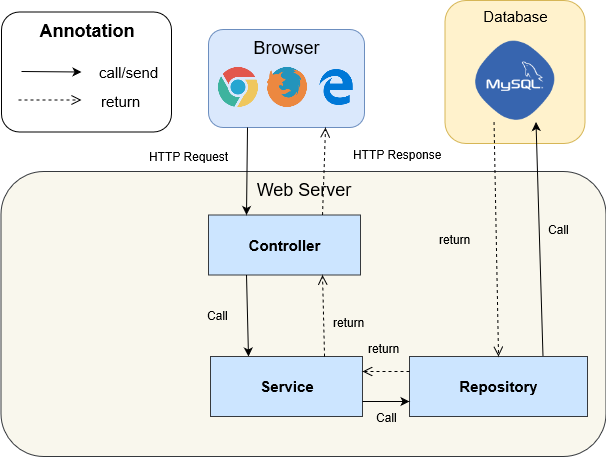

The diagram above was exported from draw.io. Its source (the exported page's mxGraphModel, read from the mxfile embedded in the PNG):
<mxGraphModel grid="1" shadow="0" math="0" pageHeight="1169" pageWidth="827" pageScale="1" page="1" fold="1" arrows="1" connect="1" tooltips="1" guides="1" gridSize="10" dy="618" dx="970">
  <root>
    <mxCell id="0" />
    <mxCell id="1" parent="0" />
    <mxCell id="Ot9-LPxX4zNdrnP1KKRV-4" value="Database" parent="1" vertex="1" style="rounded=1;whiteSpace=wrap;html=1;fontSize=15;fillColor=#fff2cc;strokeColor=#d6b656;verticalAlign=top;">
      <mxGeometry as="geometry" x="686.5" y="674" width="140" height="143" />
    </mxCell>
    <mxCell id="Ot9-LPxX4zNdrnP1KKRV-7" value="" parent="1" vertex="1" style="shape=image;html=1;verticalAlign=top;verticalLabelPosition=bottom;labelBackgroundColor=#ffffff;imageAspect=0;aspect=fixed;image=https://cdn4.iconfinder.com/data/icons/logos-3/426/mysql-128.png">
      <mxGeometry as="geometry" x="714.5" y="711.5" width="84" height="84" />
    </mxCell>
    <mxCell id="Ot9-LPxX4zNdrnP1KKRV-16" value="Browser" parent="1" vertex="1" style="rounded=1;whiteSpace=wrap;html=1;fillColor=#dae8fc;strokeColor=#6c8ebf;verticalAlign=top;fontSize=18;">
      <mxGeometry as="geometry" x="450" y="703" width="156" height="98" />
    </mxCell>
    <mxCell id="Ot9-LPxX4zNdrnP1KKRV-17" value="" parent="1" vertex="1" style="shape=image;html=1;verticalAlign=top;verticalLabelPosition=bottom;labelBackgroundColor=#ffffff;imageAspect=0;aspect=fixed;image=https://cdn1.iconfinder.com/data/icons/smallicons-logotypes/32/chrome-128.png;fontSize=12;">
      <mxGeometry as="geometry" x="459.5" y="740.5" width="40" height="40" />
    </mxCell>
    <mxCell id="Ot9-LPxX4zNdrnP1KKRV-18" value="" parent="1" vertex="1" style="shape=image;html=1;verticalAlign=top;verticalLabelPosition=bottom;labelBackgroundColor=#ffffff;imageAspect=0;aspect=fixed;image=https://cdn1.iconfinder.com/data/icons/smallicons-logotypes/32/firefox-128.png;fontSize=12;">
      <mxGeometry as="geometry" x="508.5" y="740.5" width="40" height="40" />
    </mxCell>
    <mxCell id="Ot9-LPxX4zNdrnP1KKRV-19" value="" parent="1" vertex="1" style="shape=image;html=1;verticalAlign=top;verticalLabelPosition=bottom;labelBackgroundColor=#ffffff;imageAspect=0;aspect=fixed;image=https://cdn4.iconfinder.com/data/icons/logos-and-brands/512/108_Edge_logo_logos-128.png;fontSize=12;">
      <mxGeometry as="geometry" x="557.5" y="740.5" width="40" height="40" />
    </mxCell>
    <mxCell id="ZHIUmqNdoUs0qoXM3YWp-1" value="Annotation" parent="1" vertex="1" style="rounded=1;whiteSpace=wrap;html=1;fontSize=18;verticalAlign=top;fontStyle=1">
      <mxGeometry as="geometry" x="243" y="685.5" width="170" height="120" />
    </mxCell>
    <mxCell id="ZHIUmqNdoUs0qoXM3YWp-2" value="" parent="1" style="endArrow=classic;html=1;" edge="1">
      <mxGeometry as="geometry" width="50" height="50" relative="1">
        <mxPoint as="sourcePoint" x="263" y="745" />
        <mxPoint as="targetPoint" x="323" y="745.5" />
      </mxGeometry>
    </mxCell>
    <mxCell id="ZHIUmqNdoUs0qoXM3YWp-3" value="call/send" parent="ZHIUmqNdoUs0qoXM3YWp-2" vertex="1" style="text;html=1;resizable=0;points=[];align=center;verticalAlign=middle;labelBackgroundColor=#ffffff;fontSize=15;fontStyle=0" connectable="0">
      <mxGeometry as="geometry" x="0.4204" y="-1" relative="1">
        <mxPoint as="offset" x="64.5" y="-1" />
      </mxGeometry>
    </mxCell>
    <mxCell id="tgxWl4Vb5ZCroDzcG5s9-2" value="&lt;font style=&quot;font-size: 15px&quot;&gt;return&lt;/font&gt;" parent="1" style="html=1;verticalAlign=bottom;endArrow=open;dashed=1;endSize=8;" edge="1">
      <mxGeometry as="geometry" x="1" y="-42" relative="1">
        <mxPoint as="sourcePoint" x="260" y="773.5" />
        <mxPoint as="targetPoint" x="323" y="773.5" />
        <mxPoint as="offset" x="39" y="-30" />
      </mxGeometry>
    </mxCell>
    <mxCell id="tgxWl4Vb5ZCroDzcG5s9-3" value="Web Server" parent="1" vertex="1" style="rounded=1;whiteSpace=wrap;html=1;verticalAlign=top;fontSize=18;fillColor=#f9f7ed;strokeColor=#36393d;">
      <mxGeometry as="geometry" x="242.5" y="845" width="605" height="285" />
    </mxCell>
    <mxCell id="tgxWl4Vb5ZCroDzcG5s9-5" value="&lt;b style=&quot;font-size: 15px;&quot;&gt;&lt;font style=&quot;font-size: 15px;&quot;&gt;Controller&lt;/font&gt;&lt;/b&gt;" parent="1" vertex="1" style="rounded=0;whiteSpace=wrap;html=1;fillColor=#cce5ff;strokeColor=#36393d;fontSize=15;">
      <mxGeometry as="geometry" x="450" y="888.5" width="152" height="60" />
    </mxCell>
    <mxCell id="tgxWl4Vb5ZCroDzcG5s9-6" value="" parent="1" style="endArrow=classic;html=1;entryX=0.25;entryY=0;entryDx=0;entryDy=0;exitX=0.25;exitY=1;exitDx=0;exitDy=0;" edge="1" target="tgxWl4Vb5ZCroDzcG5s9-10" source="tgxWl4Vb5ZCroDzcG5s9-5">
      <mxGeometry as="geometry" width="50" height="50" relative="1">
        <mxPoint as="sourcePoint" x="117" y="800.5" />
        <mxPoint as="targetPoint" x="177" y="801" />
      </mxGeometry>
    </mxCell>
    <mxCell id="tgxWl4Vb5ZCroDzcG5s9-7" value="Call" parent="tgxWl4Vb5ZCroDzcG5s9-6" vertex="1" style="text;html=1;resizable=0;points=[];align=center;verticalAlign=middle;labelBackgroundColor=none;fontSize=12;" connectable="0">
      <mxGeometry as="geometry" x="0.4204" y="-1" relative="1">
        <mxPoint as="offset" x="-29" y="-18.5" />
      </mxGeometry>
    </mxCell>
    <mxCell id="tgxWl4Vb5ZCroDzcG5s9-8" value="" parent="1" style="endArrow=classic;html=1;entryX=0.25;entryY=0;entryDx=0;entryDy=0;exitX=0.25;exitY=1;exitDx=0;exitDy=0;" edge="1" target="tgxWl4Vb5ZCroDzcG5s9-5" source="Ot9-LPxX4zNdrnP1KKRV-16">
      <mxGeometry as="geometry" width="50" height="50" relative="1">
        <mxPoint as="sourcePoint" x="115" y="751.5" />
        <mxPoint as="targetPoint" x="175" y="752" />
      </mxGeometry>
    </mxCell>
    <mxCell id="tgxWl4Vb5ZCroDzcG5s9-9" value="HTTP Request" parent="tgxWl4Vb5ZCroDzcG5s9-8" vertex="1" style="text;html=1;resizable=0;points=[];align=center;verticalAlign=middle;labelBackgroundColor=#ffffff;fontSize=12;fontStyle=0" connectable="0">
      <mxGeometry as="geometry" x="0.4204" y="-1" relative="1">
        <mxPoint as="offset" x="-57" y="-33" />
      </mxGeometry>
    </mxCell>
    <mxCell id="tgxWl4Vb5ZCroDzcG5s9-10" value="Service" parent="1" vertex="1" style="rounded=0;whiteSpace=wrap;html=1;fillColor=#cce5ff;strokeColor=#36393d;fontStyle=1;fontSize=15;">
      <mxGeometry as="geometry" x="452" y="1030" width="152" height="60" />
    </mxCell>
    <mxCell id="tgxWl4Vb5ZCroDzcG5s9-11" value="Repository" parent="1" vertex="1" style="rounded=0;whiteSpace=wrap;html=1;fillColor=#cce5ff;strokeColor=#36393d;fontStyle=1;fontSize=15;">
      <mxGeometry as="geometry" x="651" y="1030" width="178" height="60" />
    </mxCell>
    <mxCell id="tgxWl4Vb5ZCroDzcG5s9-15" value="&lt;font style=&quot;font-size: 12px;&quot;&gt;return&lt;/font&gt;" parent="1" style="html=1;verticalAlign=bottom;endArrow=open;dashed=1;endSize=8;entryX=0.5;entryY=0;entryDx=0;entryDy=0;exitX=0.25;exitY=1;exitDx=0;exitDy=0;labelBackgroundColor=none;fontSize=12;" edge="1" target="tgxWl4Vb5ZCroDzcG5s9-11" source="Ot9-LPxX4zNdrnP1KKRV-7">
      <mxGeometry as="geometry" x="0.0776" y="-41" relative="1">
        <mxPoint as="sourcePoint" x="130" y="860" />
        <mxPoint as="targetPoint" x="193" y="860" />
        <mxPoint as="offset" />
      </mxGeometry>
    </mxCell>
    <mxCell id="tgxWl4Vb5ZCroDzcG5s9-18" value="" parent="1" style="endArrow=classic;html=1;entryX=0;entryY=0.75;entryDx=0;entryDy=0;exitX=1;exitY=0.75;exitDx=0;exitDy=0;" edge="1" target="tgxWl4Vb5ZCroDzcG5s9-11" source="tgxWl4Vb5ZCroDzcG5s9-10">
      <mxGeometry as="geometry" width="50" height="50" relative="1">
        <mxPoint as="sourcePoint" x="680.0000000000002" y="948.5" />
        <mxPoint as="targetPoint" x="682.5000000000002" y="1008.5" />
      </mxGeometry>
    </mxCell>
    <mxCell id="tgxWl4Vb5ZCroDzcG5s9-19" value="Call" parent="tgxWl4Vb5ZCroDzcG5s9-18" vertex="1" style="text;html=1;resizable=0;points=[];align=center;verticalAlign=middle;labelBackgroundColor=none;fontSize=12;" connectable="0">
      <mxGeometry as="geometry" x="0.4204" y="-1" relative="1">
        <mxPoint as="offset" x="-9.5" y="14" />
      </mxGeometry>
    </mxCell>
    <mxCell id="tgxWl4Vb5ZCroDzcG5s9-20" value="" parent="1" style="endArrow=classic;html=1;entryX=0.75;entryY=1;entryDx=0;entryDy=0;exitX=0.75;exitY=0;exitDx=0;exitDy=0;" edge="1" target="Ot9-LPxX4zNdrnP1KKRV-7" source="tgxWl4Vb5ZCroDzcG5s9-11">
      <mxGeometry as="geometry" width="50" height="50" relative="1">
        <mxPoint as="sourcePoint" x="727.5" y="990" />
        <mxPoint as="targetPoint" x="856" y="991.5" />
      </mxGeometry>
    </mxCell>
    <mxCell id="tgxWl4Vb5ZCroDzcG5s9-21" value="Call" parent="tgxWl4Vb5ZCroDzcG5s9-20" vertex="1" style="text;html=1;resizable=0;points=[];align=center;verticalAlign=middle;labelBackgroundColor=none;fontSize=12;" connectable="0">
      <mxGeometry as="geometry" x="0.4204" y="-1" relative="1">
        <mxPoint as="offset" x="19.5" y="39.5" />
      </mxGeometry>
    </mxCell>
    <mxCell id="tgxWl4Vb5ZCroDzcG5s9-23" value="&lt;font style=&quot;font-size: 12px;&quot;&gt;return&lt;/font&gt;" parent="1" style="html=1;verticalAlign=bottom;endArrow=open;dashed=1;endSize=8;entryX=1;entryY=0.25;entryDx=0;entryDy=0;exitX=0;exitY=0.25;exitDx=0;exitDy=0;labelBackgroundColor=none;fontSize=12;" edge="1" target="tgxWl4Vb5ZCroDzcG5s9-10" source="tgxWl4Vb5ZCroDzcG5s9-11">
      <mxGeometry as="geometry" x="0.1232" y="-14" relative="1">
        <mxPoint as="sourcePoint" x="719.9999999999998" y="799.0000000000002" />
        <mxPoint as="targetPoint" x="720" y="1037.5" />
        <mxPoint as="offset" />
      </mxGeometry>
    </mxCell>
    <mxCell id="tgxWl4Vb5ZCroDzcG5s9-24" value="&lt;font style=&quot;font-size: 12px;&quot;&gt;return&lt;/font&gt;" parent="1" style="html=1;verticalAlign=bottom;endArrow=open;dashed=1;endSize=8;entryX=0.75;entryY=1;entryDx=0;entryDy=0;exitX=0.75;exitY=0;exitDx=0;exitDy=0;labelBackgroundColor=none;fontSize=12;" edge="1" target="tgxWl4Vb5ZCroDzcG5s9-5" source="tgxWl4Vb5ZCroDzcG5s9-10">
      <mxGeometry as="geometry" x="-0.4184" y="-25" relative="1">
        <mxPoint as="sourcePoint" x="768.5" y="961.5" />
        <mxPoint as="targetPoint" x="640" y="960" />
        <mxPoint as="offset" />
      </mxGeometry>
    </mxCell>
    <mxCell id="tgxWl4Vb5ZCroDzcG5s9-25" value="HTTP Response" parent="1" style="html=1;verticalAlign=bottom;endArrow=open;dashed=1;endSize=8;entryX=0.75;entryY=1;entryDx=0;entryDy=0;exitX=0.75;exitY=0;exitDx=0;exitDy=0;fontSize=12;" edge="1" target="Ot9-LPxX4zNdrnP1KKRV-16" source="tgxWl4Vb5ZCroDzcG5s9-5">
      <mxGeometry as="geometry" x="0.2235" y="-74" relative="1">
        <mxPoint as="sourcePoint" x="577.0000000000002" y="875" />
        <mxPoint as="targetPoint" x="574.5000000000002" y="815" />
        <mxPoint as="offset" x="-1" />
      </mxGeometry>
    </mxCell>
  </root>
</mxGraphModel>